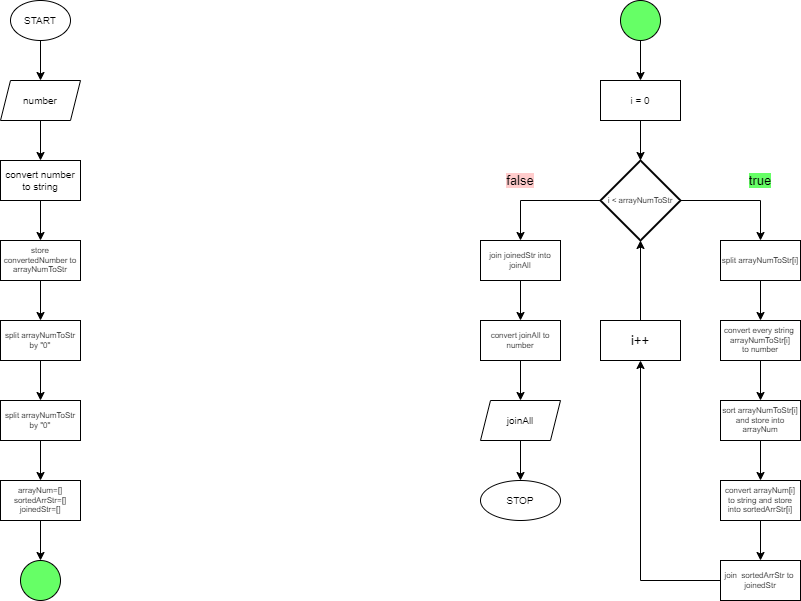

The diagram above was exported from draw.io. Its source (the exported page's mxGraphModel, read from the mxfile embedded in the PNG):
<mxGraphModel dx="1203" dy="754" grid="1" gridSize="10" guides="1" tooltips="1" connect="1" arrows="1" fold="1" page="1" pageScale="1" pageWidth="1169" pageHeight="827" background="#ffffff" math="0" shadow="0">
  <root>
    <mxCell id="0" />
    <mxCell id="1" parent="0" />
    <mxCell id="aKiDazrQx2b-nuXxReOO-101" value="" style="edgeStyle=orthogonalEdgeStyle;rounded=0;orthogonalLoop=1;jettySize=auto;html=1;fontSize=13;" parent="1" source="aKiDazrQx2b-nuXxReOO-55" target="aKiDazrQx2b-nuXxReOO-60" edge="1">
      <mxGeometry relative="1" as="geometry" />
    </mxCell>
    <mxCell id="aKiDazrQx2b-nuXxReOO-55" value="START" style="ellipse;whiteSpace=wrap;html=1;fontSize=10;" parent="1" vertex="1">
      <mxGeometry x="130" y="40" width="60" height="40" as="geometry" />
    </mxCell>
    <mxCell id="aKiDazrQx2b-nuXxReOO-103" value="" style="edgeStyle=orthogonalEdgeStyle;rounded=0;orthogonalLoop=1;jettySize=auto;html=1;fontSize=13;" parent="1" source="aKiDazrQx2b-nuXxReOO-59" target="aKiDazrQx2b-nuXxReOO-62" edge="1">
      <mxGeometry relative="1" as="geometry" />
    </mxCell>
    <mxCell id="aKiDazrQx2b-nuXxReOO-59" value="convert number to string" style="rounded=0;whiteSpace=wrap;html=1;fontSize=10;" parent="1" vertex="1">
      <mxGeometry x="120" y="200" width="80" height="40" as="geometry" />
    </mxCell>
    <mxCell id="aKiDazrQx2b-nuXxReOO-102" value="" style="edgeStyle=orthogonalEdgeStyle;rounded=0;orthogonalLoop=1;jettySize=auto;html=1;fontSize=13;" parent="1" source="aKiDazrQx2b-nuXxReOO-60" target="aKiDazrQx2b-nuXxReOO-59" edge="1">
      <mxGeometry relative="1" as="geometry" />
    </mxCell>
    <mxCell id="aKiDazrQx2b-nuXxReOO-60" value="number" style="shape=parallelogram;perimeter=parallelogramPerimeter;whiteSpace=wrap;html=1;fixedSize=1;fontSize=10;size=10;" parent="1" vertex="1">
      <mxGeometry x="120" y="120" width="80" height="40" as="geometry" />
    </mxCell>
    <mxCell id="aKiDazrQx2b-nuXxReOO-104" value="" style="edgeStyle=orthogonalEdgeStyle;rounded=0;orthogonalLoop=1;jettySize=auto;html=1;fontSize=13;" parent="1" source="aKiDazrQx2b-nuXxReOO-62" target="aKiDazrQx2b-nuXxReOO-63" edge="1">
      <mxGeometry relative="1" as="geometry" />
    </mxCell>
    <mxCell id="aKiDazrQx2b-nuXxReOO-62" value="store convertedNumber to arrayNumToStr" style="rounded=0;whiteSpace=wrap;html=1;fontSize=8;" parent="1" vertex="1">
      <mxGeometry x="120" y="280" width="80" height="40" as="geometry" />
    </mxCell>
    <mxCell id="aKiDazrQx2b-nuXxReOO-105" value="" style="edgeStyle=orthogonalEdgeStyle;rounded=0;orthogonalLoop=1;jettySize=auto;html=1;fontSize=13;" parent="1" source="aKiDazrQx2b-nuXxReOO-63" target="aKiDazrQx2b-nuXxReOO-64" edge="1">
      <mxGeometry relative="1" as="geometry" />
    </mxCell>
    <mxCell id="aKiDazrQx2b-nuXxReOO-63" value="split arrayNumToStr by &quot;0&quot;" style="rounded=0;whiteSpace=wrap;html=1;fontSize=8;" parent="1" vertex="1">
      <mxGeometry x="120" y="360" width="80" height="40" as="geometry" />
    </mxCell>
    <mxCell id="aKiDazrQx2b-nuXxReOO-106" value="" style="edgeStyle=orthogonalEdgeStyle;rounded=0;orthogonalLoop=1;jettySize=auto;html=1;fontSize=13;" parent="1" source="aKiDazrQx2b-nuXxReOO-64" target="aKiDazrQx2b-nuXxReOO-65" edge="1">
      <mxGeometry relative="1" as="geometry" />
    </mxCell>
    <mxCell id="aKiDazrQx2b-nuXxReOO-64" value="split arrayNumToStr by &quot;0&quot;" style="rounded=0;whiteSpace=wrap;html=1;fontSize=8;" parent="1" vertex="1">
      <mxGeometry x="120" y="440" width="80" height="40" as="geometry" />
    </mxCell>
    <mxCell id="aKiDazrQx2b-nuXxReOO-107" value="" style="edgeStyle=orthogonalEdgeStyle;rounded=0;orthogonalLoop=1;jettySize=auto;html=1;fontSize=13;" parent="1" source="aKiDazrQx2b-nuXxReOO-65" target="aKiDazrQx2b-nuXxReOO-66" edge="1">
      <mxGeometry relative="1" as="geometry" />
    </mxCell>
    <mxCell id="aKiDazrQx2b-nuXxReOO-65" value="arrayNum=[]&lt;br&gt;sortedArrStr=[]&lt;br&gt;joinedStr=[]" style="rounded=0;whiteSpace=wrap;html=1;fontSize=8;" parent="1" vertex="1">
      <mxGeometry x="120" y="520" width="80" height="40" as="geometry" />
    </mxCell>
    <mxCell id="aKiDazrQx2b-nuXxReOO-66" value="" style="verticalLabelPosition=bottom;verticalAlign=top;html=1;shape=mxgraph.flowchart.on-page_reference;fontSize=8;labelBackgroundColor=#66FF66;fillColor=#66FF66;" parent="1" vertex="1">
      <mxGeometry x="140" y="600" width="40" height="40" as="geometry" />
    </mxCell>
    <mxCell id="aKiDazrQx2b-nuXxReOO-118" value="" style="edgeStyle=orthogonalEdgeStyle;rounded=0;orthogonalLoop=1;jettySize=auto;html=1;fontSize=13;" parent="1" source="aKiDazrQx2b-nuXxReOO-67" target="aKiDazrQx2b-nuXxReOO-71" edge="1">
      <mxGeometry relative="1" as="geometry" />
    </mxCell>
    <mxCell id="aKiDazrQx2b-nuXxReOO-67" value="" style="verticalLabelPosition=bottom;verticalAlign=top;html=1;shape=mxgraph.flowchart.on-page_reference;fontSize=8;fillColor=#66FF66;" parent="1" vertex="1">
      <mxGeometry x="740" y="40" width="40" height="40" as="geometry" />
    </mxCell>
    <mxCell id="aKiDazrQx2b-nuXxReOO-82" style="edgeStyle=orthogonalEdgeStyle;rounded=0;orthogonalLoop=1;jettySize=auto;html=1;fontSize=8;" parent="1" source="aKiDazrQx2b-nuXxReOO-68" target="aKiDazrQx2b-nuXxReOO-74" edge="1">
      <mxGeometry relative="1" as="geometry">
        <Array as="points">
          <mxPoint x="880" y="240" />
        </Array>
      </mxGeometry>
    </mxCell>
    <mxCell id="aKiDazrQx2b-nuXxReOO-114" style="edgeStyle=orthogonalEdgeStyle;rounded=0;orthogonalLoop=1;jettySize=auto;html=1;entryX=0.5;entryY=0;entryDx=0;entryDy=0;fontSize=13;" parent="1" source="aKiDazrQx2b-nuXxReOO-68" target="aKiDazrQx2b-nuXxReOO-88" edge="1">
      <mxGeometry relative="1" as="geometry" />
    </mxCell>
    <mxCell id="aKiDazrQx2b-nuXxReOO-68" value="i &amp;lt; arrayNumToStr" style="strokeWidth=2;html=1;shape=mxgraph.flowchart.decision;whiteSpace=wrap;fontSize=8;" parent="1" vertex="1">
      <mxGeometry x="720" y="200" width="80" height="80" as="geometry" />
    </mxCell>
    <mxCell id="aKiDazrQx2b-nuXxReOO-113" value="" style="edgeStyle=orthogonalEdgeStyle;rounded=0;orthogonalLoop=1;jettySize=auto;html=1;fontSize=13;" parent="1" source="aKiDazrQx2b-nuXxReOO-71" target="aKiDazrQx2b-nuXxReOO-68" edge="1">
      <mxGeometry relative="1" as="geometry" />
    </mxCell>
    <mxCell id="aKiDazrQx2b-nuXxReOO-71" value="i = 0" style="rounded=0;whiteSpace=wrap;html=1;fontSize=10;" parent="1" vertex="1">
      <mxGeometry x="720" y="120" width="80" height="40" as="geometry" />
    </mxCell>
    <mxCell id="aKiDazrQx2b-nuXxReOO-83" value="" style="edgeStyle=orthogonalEdgeStyle;rounded=0;orthogonalLoop=1;jettySize=auto;html=1;fontSize=8;" parent="1" source="aKiDazrQx2b-nuXxReOO-74" target="aKiDazrQx2b-nuXxReOO-76" edge="1">
      <mxGeometry relative="1" as="geometry" />
    </mxCell>
    <mxCell id="aKiDazrQx2b-nuXxReOO-74" value="split arrayNumToStr[i]&lt;br&gt;" style="rounded=0;whiteSpace=wrap;html=1;fontSize=8;" parent="1" vertex="1">
      <mxGeometry x="840" y="280" width="80" height="40" as="geometry" />
    </mxCell>
    <mxCell id="aKiDazrQx2b-nuXxReOO-90" value="" style="edgeStyle=orthogonalEdgeStyle;rounded=0;orthogonalLoop=1;jettySize=auto;html=1;fontSize=13;" parent="1" source="aKiDazrQx2b-nuXxReOO-76" target="aKiDazrQx2b-nuXxReOO-77" edge="1">
      <mxGeometry relative="1" as="geometry" />
    </mxCell>
    <mxCell id="aKiDazrQx2b-nuXxReOO-76" value="convert every string&amp;nbsp; arrayNumToStr[i]&lt;br&gt;to number" style="rounded=0;whiteSpace=wrap;html=1;fontSize=8;" parent="1" vertex="1">
      <mxGeometry x="840" y="360" width="80" height="40" as="geometry" />
    </mxCell>
    <mxCell id="aKiDazrQx2b-nuXxReOO-91" value="" style="edgeStyle=orthogonalEdgeStyle;rounded=0;orthogonalLoop=1;jettySize=auto;html=1;fontSize=13;" parent="1" source="aKiDazrQx2b-nuXxReOO-77" target="aKiDazrQx2b-nuXxReOO-78" edge="1">
      <mxGeometry relative="1" as="geometry" />
    </mxCell>
    <mxCell id="aKiDazrQx2b-nuXxReOO-77" value="sort arrayNumToStr[i] and store into arrayNum" style="rounded=0;whiteSpace=wrap;html=1;fontSize=8;" parent="1" vertex="1">
      <mxGeometry x="840" y="440" width="80" height="40" as="geometry" />
    </mxCell>
    <mxCell id="aKiDazrQx2b-nuXxReOO-92" value="" style="edgeStyle=orthogonalEdgeStyle;rounded=0;orthogonalLoop=1;jettySize=auto;html=1;fontSize=13;" parent="1" source="aKiDazrQx2b-nuXxReOO-78" target="aKiDazrQx2b-nuXxReOO-80" edge="1">
      <mxGeometry relative="1" as="geometry" />
    </mxCell>
    <mxCell id="aKiDazrQx2b-nuXxReOO-78" value="convert arrayNum[i] to string and store into sortedArrStr[i]" style="rounded=0;whiteSpace=wrap;html=1;fontSize=8;" parent="1" vertex="1">
      <mxGeometry x="840" y="520" width="80" height="40" as="geometry" />
    </mxCell>
    <mxCell id="aKiDazrQx2b-nuXxReOO-86" value="" style="edgeStyle=orthogonalEdgeStyle;rounded=0;orthogonalLoop=1;jettySize=auto;html=1;fontSize=8;" parent="1" source="aKiDazrQx2b-nuXxReOO-80" target="aKiDazrQx2b-nuXxReOO-81" edge="1">
      <mxGeometry relative="1" as="geometry" />
    </mxCell>
    <mxCell id="aKiDazrQx2b-nuXxReOO-80" value="join&amp;nbsp; sortedArrStr to&amp;nbsp; joinedStr" style="rounded=0;whiteSpace=wrap;html=1;fontSize=8;" parent="1" vertex="1">
      <mxGeometry x="840" y="600" width="80" height="40" as="geometry" />
    </mxCell>
    <mxCell id="aKiDazrQx2b-nuXxReOO-87" style="edgeStyle=orthogonalEdgeStyle;rounded=0;orthogonalLoop=1;jettySize=auto;html=1;entryX=0.5;entryY=1;entryDx=0;entryDy=0;entryPerimeter=0;fontSize=8;" parent="1" source="aKiDazrQx2b-nuXxReOO-81" target="aKiDazrQx2b-nuXxReOO-68" edge="1">
      <mxGeometry relative="1" as="geometry" />
    </mxCell>
    <mxCell id="aKiDazrQx2b-nuXxReOO-81" value="i++" style="rounded=0;whiteSpace=wrap;html=1;fontSize=13;" parent="1" vertex="1">
      <mxGeometry x="720" y="360" width="80" height="40" as="geometry" />
    </mxCell>
    <mxCell id="aKiDazrQx2b-nuXxReOO-115" style="edgeStyle=orthogonalEdgeStyle;rounded=0;orthogonalLoop=1;jettySize=auto;html=1;fontSize=13;" parent="1" source="aKiDazrQx2b-nuXxReOO-88" target="aKiDazrQx2b-nuXxReOO-93" edge="1">
      <mxGeometry relative="1" as="geometry" />
    </mxCell>
    <mxCell id="aKiDazrQx2b-nuXxReOO-88" value="join joinedStr into joinAll" style="rounded=0;whiteSpace=wrap;html=1;fontSize=8;" parent="1" vertex="1">
      <mxGeometry x="600" y="280" width="80" height="40" as="geometry" />
    </mxCell>
    <mxCell id="aKiDazrQx2b-nuXxReOO-116" value="" style="edgeStyle=orthogonalEdgeStyle;rounded=0;orthogonalLoop=1;jettySize=auto;html=1;fontSize=13;" parent="1" source="aKiDazrQx2b-nuXxReOO-93" target="aKiDazrQx2b-nuXxReOO-96" edge="1">
      <mxGeometry relative="1" as="geometry" />
    </mxCell>
    <mxCell id="aKiDazrQx2b-nuXxReOO-93" value="convert joinAll to number" style="rounded=0;whiteSpace=wrap;html=1;fontSize=8;" parent="1" vertex="1">
      <mxGeometry x="600" y="360" width="80" height="40" as="geometry" />
    </mxCell>
    <mxCell id="aKiDazrQx2b-nuXxReOO-117" value="" style="edgeStyle=orthogonalEdgeStyle;rounded=0;orthogonalLoop=1;jettySize=auto;html=1;fontSize=13;" parent="1" source="aKiDazrQx2b-nuXxReOO-96" target="aKiDazrQx2b-nuXxReOO-97" edge="1">
      <mxGeometry relative="1" as="geometry" />
    </mxCell>
    <mxCell id="aKiDazrQx2b-nuXxReOO-96" value="joinAll" style="shape=parallelogram;perimeter=parallelogramPerimeter;whiteSpace=wrap;html=1;fixedSize=1;fontSize=10;size=10;" parent="1" vertex="1">
      <mxGeometry x="600" y="440" width="80" height="40" as="geometry" />
    </mxCell>
    <mxCell id="aKiDazrQx2b-nuXxReOO-97" value="STOP" style="ellipse;whiteSpace=wrap;html=1;fontSize=10;" parent="1" vertex="1">
      <mxGeometry x="600" y="520" width="80" height="40" as="geometry" />
    </mxCell>
    <UserObject label="true" placeholders="1" name="Variable" id="aKiDazrQx2b-nuXxReOO-119">
      <mxCell style="text;html=1;strokeColor=none;fillColor=none;align=center;verticalAlign=middle;whiteSpace=wrap;overflow=hidden;labelBackgroundColor=#66FF66;fontSize=13;" parent="1" vertex="1">
        <mxGeometry x="840" y="210" width="80" height="20" as="geometry" />
      </mxCell>
    </UserObject>
    <UserObject label="&lt;span style=&quot;&quot;&gt;false&lt;/span&gt;" placeholders="1" name="Variable" id="aKiDazrQx2b-nuXxReOO-121">
      <mxCell style="text;html=1;strokeColor=none;fillColor=none;align=center;verticalAlign=middle;whiteSpace=wrap;overflow=hidden;labelBackgroundColor=#FFCCCC;fontSize=13;" parent="1" vertex="1">
        <mxGeometry x="600" y="210" width="80" height="20" as="geometry" />
      </mxCell>
    </UserObject>
  </root>
</mxGraphModel>